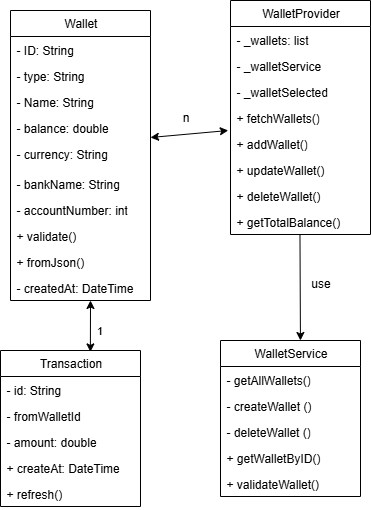

The diagram above was exported from draw.io. Its source (the exported page's mxGraphModel, read from the mxfile embedded in the PNG):
<mxGraphModel dx="213" dy="257" grid="1" gridSize="10" guides="1" tooltips="1" connect="1" arrows="1" fold="1" page="1" pageScale="1" pageWidth="850" pageHeight="1100" math="0" shadow="0">
  <root>
    <mxCell id="0" />
    <mxCell id="1" parent="0" />
    <mxCell id="uzsUaeWlNyiutuHHk3cn-1" value="Wallet" style="swimlane;fontStyle=0;childLayout=stackLayout;horizontal=1;startSize=26;fillColor=none;horizontalStack=0;resizeParent=1;resizeParentMax=0;resizeLast=0;collapsible=1;marginBottom=0;html=1;" vertex="1" parent="1">
      <mxGeometry x="390" y="120" width="140" height="290" as="geometry" />
    </mxCell>
    <mxCell id="uzsUaeWlNyiutuHHk3cn-2" value="- ID: String" style="text;strokeColor=none;fillColor=none;align=left;verticalAlign=top;spacingLeft=4;spacingRight=4;overflow=hidden;rotatable=0;points=[[0,0.5],[1,0.5]];portConstraint=eastwest;whiteSpace=wrap;html=1;" vertex="1" parent="uzsUaeWlNyiutuHHk3cn-1">
      <mxGeometry y="26" width="140" height="26" as="geometry" />
    </mxCell>
    <mxCell id="uzsUaeWlNyiutuHHk3cn-3" value="- type: String" style="text;strokeColor=none;fillColor=none;align=left;verticalAlign=top;spacingLeft=4;spacingRight=4;overflow=hidden;rotatable=0;points=[[0,0.5],[1,0.5]];portConstraint=eastwest;whiteSpace=wrap;html=1;" vertex="1" parent="uzsUaeWlNyiutuHHk3cn-1">
      <mxGeometry y="52" width="140" height="26" as="geometry" />
    </mxCell>
    <mxCell id="uzsUaeWlNyiutuHHk3cn-4" value="- Name: String" style="text;strokeColor=none;fillColor=none;align=left;verticalAlign=top;spacingLeft=4;spacingRight=4;overflow=hidden;rotatable=0;points=[[0,0.5],[1,0.5]];portConstraint=eastwest;whiteSpace=wrap;html=1;" vertex="1" parent="uzsUaeWlNyiutuHHk3cn-1">
      <mxGeometry y="78" width="140" height="26" as="geometry" />
    </mxCell>
    <mxCell id="uzsUaeWlNyiutuHHk3cn-5" value="- balance: double" style="text;strokeColor=none;fillColor=none;align=left;verticalAlign=top;spacingLeft=4;spacingRight=4;overflow=hidden;rotatable=0;points=[[0,0.5],[1,0.5]];portConstraint=eastwest;whiteSpace=wrap;html=1;" vertex="1" parent="uzsUaeWlNyiutuHHk3cn-1">
      <mxGeometry y="104" width="140" height="26" as="geometry" />
    </mxCell>
    <mxCell id="uzsUaeWlNyiutuHHk3cn-6" value="- currency: String" style="text;strokeColor=none;fillColor=none;align=left;verticalAlign=top;spacingLeft=4;spacingRight=4;overflow=hidden;rotatable=0;points=[[0,0.5],[1,0.5]];portConstraint=eastwest;whiteSpace=wrap;html=1;" vertex="1" parent="uzsUaeWlNyiutuHHk3cn-1">
      <mxGeometry y="130" width="140" height="30" as="geometry" />
    </mxCell>
    <mxCell id="uzsUaeWlNyiutuHHk3cn-7" value="- bankName: String" style="text;strokeColor=none;fillColor=none;align=left;verticalAlign=top;spacingLeft=4;spacingRight=4;overflow=hidden;rotatable=0;points=[[0,0.5],[1,0.5]];portConstraint=eastwest;whiteSpace=wrap;html=1;" vertex="1" parent="uzsUaeWlNyiutuHHk3cn-1">
      <mxGeometry y="160" width="140" height="26" as="geometry" />
    </mxCell>
    <mxCell id="uzsUaeWlNyiutuHHk3cn-8" value="- accountNumber: int" style="text;strokeColor=none;fillColor=none;align=left;verticalAlign=top;spacingLeft=4;spacingRight=4;overflow=hidden;rotatable=0;points=[[0,0.5],[1,0.5]];portConstraint=eastwest;whiteSpace=wrap;html=1;" vertex="1" parent="uzsUaeWlNyiutuHHk3cn-1">
      <mxGeometry y="186" width="140" height="26" as="geometry" />
    </mxCell>
    <mxCell id="uzsUaeWlNyiutuHHk3cn-9" value="+ validate()" style="text;strokeColor=none;fillColor=none;align=left;verticalAlign=top;spacingLeft=4;spacingRight=4;overflow=hidden;rotatable=0;points=[[0,0.5],[1,0.5]];portConstraint=eastwest;whiteSpace=wrap;html=1;" vertex="1" parent="uzsUaeWlNyiutuHHk3cn-1">
      <mxGeometry y="212" width="140" height="26" as="geometry" />
    </mxCell>
    <mxCell id="uzsUaeWlNyiutuHHk3cn-10" value="+ fromJson()" style="text;strokeColor=none;fillColor=none;align=left;verticalAlign=top;spacingLeft=4;spacingRight=4;overflow=hidden;rotatable=0;points=[[0,0.5],[1,0.5]];portConstraint=eastwest;whiteSpace=wrap;html=1;" vertex="1" parent="uzsUaeWlNyiutuHHk3cn-1">
      <mxGeometry y="238" width="140" height="26" as="geometry" />
    </mxCell>
    <mxCell id="uzsUaeWlNyiutuHHk3cn-11" value="- createdAt: DateTime" style="text;strokeColor=none;fillColor=none;align=left;verticalAlign=top;spacingLeft=4;spacingRight=4;overflow=hidden;rotatable=0;points=[[0,0.5],[1,0.5]];portConstraint=eastwest;whiteSpace=wrap;html=1;" vertex="1" parent="uzsUaeWlNyiutuHHk3cn-1">
      <mxGeometry y="264" width="140" height="26" as="geometry" />
    </mxCell>
    <mxCell id="uzsUaeWlNyiutuHHk3cn-12" value="WalletProvider" style="swimlane;fontStyle=0;childLayout=stackLayout;horizontal=1;startSize=26;fillColor=none;horizontalStack=0;resizeParent=1;resizeParentMax=0;resizeLast=0;collapsible=1;marginBottom=0;html=1;" vertex="1" parent="1">
      <mxGeometry x="610" y="110" width="140" height="234" as="geometry" />
    </mxCell>
    <mxCell id="uzsUaeWlNyiutuHHk3cn-13" value="- _wallets: list" style="text;strokeColor=none;fillColor=none;align=left;verticalAlign=top;spacingLeft=4;spacingRight=4;overflow=hidden;rotatable=0;points=[[0,0.5],[1,0.5]];portConstraint=eastwest;whiteSpace=wrap;html=1;" vertex="1" parent="uzsUaeWlNyiutuHHk3cn-12">
      <mxGeometry y="26" width="140" height="26" as="geometry" />
    </mxCell>
    <mxCell id="uzsUaeWlNyiutuHHk3cn-14" value="- _walletService" style="text;strokeColor=none;fillColor=none;align=left;verticalAlign=top;spacingLeft=4;spacingRight=4;overflow=hidden;rotatable=0;points=[[0,0.5],[1,0.5]];portConstraint=eastwest;whiteSpace=wrap;html=1;" vertex="1" parent="uzsUaeWlNyiutuHHk3cn-12">
      <mxGeometry y="52" width="140" height="26" as="geometry" />
    </mxCell>
    <mxCell id="uzsUaeWlNyiutuHHk3cn-15" value="- _walletSelected" style="text;strokeColor=none;fillColor=none;align=left;verticalAlign=top;spacingLeft=4;spacingRight=4;overflow=hidden;rotatable=0;points=[[0,0.5],[1,0.5]];portConstraint=eastwest;whiteSpace=wrap;html=1;" vertex="1" parent="uzsUaeWlNyiutuHHk3cn-12">
      <mxGeometry y="78" width="140" height="26" as="geometry" />
    </mxCell>
    <mxCell id="uzsUaeWlNyiutuHHk3cn-16" value="+ fetchWallets()" style="text;strokeColor=none;fillColor=none;align=left;verticalAlign=top;spacingLeft=4;spacingRight=4;overflow=hidden;rotatable=0;points=[[0,0.5],[1,0.5]];portConstraint=eastwest;whiteSpace=wrap;html=1;" vertex="1" parent="uzsUaeWlNyiutuHHk3cn-12">
      <mxGeometry y="104" width="140" height="26" as="geometry" />
    </mxCell>
    <mxCell id="uzsUaeWlNyiutuHHk3cn-17" value="+ addWallet()" style="text;strokeColor=none;fillColor=none;align=left;verticalAlign=top;spacingLeft=4;spacingRight=4;overflow=hidden;rotatable=0;points=[[0,0.5],[1,0.5]];portConstraint=eastwest;whiteSpace=wrap;html=1;" vertex="1" parent="uzsUaeWlNyiutuHHk3cn-12">
      <mxGeometry y="130" width="140" height="26" as="geometry" />
    </mxCell>
    <mxCell id="uzsUaeWlNyiutuHHk3cn-18" value="+ updateWallet()" style="text;strokeColor=none;fillColor=none;align=left;verticalAlign=top;spacingLeft=4;spacingRight=4;overflow=hidden;rotatable=0;points=[[0,0.5],[1,0.5]];portConstraint=eastwest;whiteSpace=wrap;html=1;" vertex="1" parent="uzsUaeWlNyiutuHHk3cn-12">
      <mxGeometry y="156" width="140" height="26" as="geometry" />
    </mxCell>
    <mxCell id="uzsUaeWlNyiutuHHk3cn-19" value="+ deleteWallet()" style="text;strokeColor=none;fillColor=none;align=left;verticalAlign=top;spacingLeft=4;spacingRight=4;overflow=hidden;rotatable=0;points=[[0,0.5],[1,0.5]];portConstraint=eastwest;whiteSpace=wrap;html=1;" vertex="1" parent="uzsUaeWlNyiutuHHk3cn-12">
      <mxGeometry y="182" width="140" height="26" as="geometry" />
    </mxCell>
    <mxCell id="uzsUaeWlNyiutuHHk3cn-20" value="+ getTotalBalance()" style="text;strokeColor=none;fillColor=none;align=left;verticalAlign=top;spacingLeft=4;spacingRight=4;overflow=hidden;rotatable=0;points=[[0,0.5],[1,0.5]];portConstraint=eastwest;whiteSpace=wrap;html=1;" vertex="1" parent="uzsUaeWlNyiutuHHk3cn-12">
      <mxGeometry y="208" width="140" height="26" as="geometry" />
    </mxCell>
    <mxCell id="uzsUaeWlNyiutuHHk3cn-21" value="Transaction" style="swimlane;fontStyle=0;childLayout=stackLayout;horizontal=1;startSize=26;fillColor=none;horizontalStack=0;resizeParent=1;resizeParentMax=0;resizeLast=0;collapsible=1;marginBottom=0;html=1;" vertex="1" parent="1">
      <mxGeometry x="380" y="460" width="140" height="156" as="geometry" />
    </mxCell>
    <mxCell id="uzsUaeWlNyiutuHHk3cn-22" value="- id: String" style="text;strokeColor=none;fillColor=none;align=left;verticalAlign=top;spacingLeft=4;spacingRight=4;overflow=hidden;rotatable=0;points=[[0,0.5],[1,0.5]];portConstraint=eastwest;whiteSpace=wrap;html=1;" vertex="1" parent="uzsUaeWlNyiutuHHk3cn-21">
      <mxGeometry y="26" width="140" height="26" as="geometry" />
    </mxCell>
    <mxCell id="uzsUaeWlNyiutuHHk3cn-23" value="- fromWalletId" style="text;strokeColor=none;fillColor=none;align=left;verticalAlign=top;spacingLeft=4;spacingRight=4;overflow=hidden;rotatable=0;points=[[0,0.5],[1,0.5]];portConstraint=eastwest;whiteSpace=wrap;html=1;" vertex="1" parent="uzsUaeWlNyiutuHHk3cn-21">
      <mxGeometry y="52" width="140" height="26" as="geometry" />
    </mxCell>
    <mxCell id="uzsUaeWlNyiutuHHk3cn-24" value="- amount: double" style="text;strokeColor=none;fillColor=none;align=left;verticalAlign=top;spacingLeft=4;spacingRight=4;overflow=hidden;rotatable=0;points=[[0,0.5],[1,0.5]];portConstraint=eastwest;whiteSpace=wrap;html=1;" vertex="1" parent="uzsUaeWlNyiutuHHk3cn-21">
      <mxGeometry y="78" width="140" height="26" as="geometry" />
    </mxCell>
    <mxCell id="uzsUaeWlNyiutuHHk3cn-25" value="+ createAt: DateTime" style="text;strokeColor=none;fillColor=none;align=left;verticalAlign=top;spacingLeft=4;spacingRight=4;overflow=hidden;rotatable=0;points=[[0,0.5],[1,0.5]];portConstraint=eastwest;whiteSpace=wrap;html=1;" vertex="1" parent="uzsUaeWlNyiutuHHk3cn-21">
      <mxGeometry y="104" width="140" height="26" as="geometry" />
    </mxCell>
    <mxCell id="uzsUaeWlNyiutuHHk3cn-26" value="+ refresh()" style="text;strokeColor=none;fillColor=none;align=left;verticalAlign=top;spacingLeft=4;spacingRight=4;overflow=hidden;rotatable=0;points=[[0,0.5],[1,0.5]];portConstraint=eastwest;whiteSpace=wrap;html=1;" vertex="1" parent="uzsUaeWlNyiutuHHk3cn-21">
      <mxGeometry y="130" width="140" height="26" as="geometry" />
    </mxCell>
    <mxCell id="uzsUaeWlNyiutuHHk3cn-27" value="WalletService" style="swimlane;fontStyle=0;childLayout=stackLayout;horizontal=1;startSize=26;fillColor=none;horizontalStack=0;resizeParent=1;resizeParentMax=0;resizeLast=0;collapsible=1;marginBottom=0;html=1;" vertex="1" parent="1">
      <mxGeometry x="600" y="450" width="140" height="156" as="geometry" />
    </mxCell>
    <mxCell id="uzsUaeWlNyiutuHHk3cn-28" value="- getAllWallets()" style="text;strokeColor=none;fillColor=none;align=left;verticalAlign=top;spacingLeft=4;spacingRight=4;overflow=hidden;rotatable=0;points=[[0,0.5],[1,0.5]];portConstraint=eastwest;whiteSpace=wrap;html=1;" vertex="1" parent="uzsUaeWlNyiutuHHk3cn-27">
      <mxGeometry y="26" width="140" height="26" as="geometry" />
    </mxCell>
    <mxCell id="uzsUaeWlNyiutuHHk3cn-29" value="- createWallet ()" style="text;strokeColor=none;fillColor=none;align=left;verticalAlign=top;spacingLeft=4;spacingRight=4;overflow=hidden;rotatable=0;points=[[0,0.5],[1,0.5]];portConstraint=eastwest;whiteSpace=wrap;html=1;" vertex="1" parent="uzsUaeWlNyiutuHHk3cn-27">
      <mxGeometry y="52" width="140" height="26" as="geometry" />
    </mxCell>
    <mxCell id="uzsUaeWlNyiutuHHk3cn-30" value="- deleteWallet ()" style="text;strokeColor=none;fillColor=none;align=left;verticalAlign=top;spacingLeft=4;spacingRight=4;overflow=hidden;rotatable=0;points=[[0,0.5],[1,0.5]];portConstraint=eastwest;whiteSpace=wrap;html=1;" vertex="1" parent="uzsUaeWlNyiutuHHk3cn-27">
      <mxGeometry y="78" width="140" height="26" as="geometry" />
    </mxCell>
    <mxCell id="uzsUaeWlNyiutuHHk3cn-31" value="+ getWalletByID()" style="text;strokeColor=none;fillColor=none;align=left;verticalAlign=top;spacingLeft=4;spacingRight=4;overflow=hidden;rotatable=0;points=[[0,0.5],[1,0.5]];portConstraint=eastwest;whiteSpace=wrap;html=1;" vertex="1" parent="uzsUaeWlNyiutuHHk3cn-27">
      <mxGeometry y="104" width="140" height="26" as="geometry" />
    </mxCell>
    <mxCell id="uzsUaeWlNyiutuHHk3cn-32" value="+ validateWallet()" style="text;strokeColor=none;fillColor=none;align=left;verticalAlign=top;spacingLeft=4;spacingRight=4;overflow=hidden;rotatable=0;points=[[0,0.5],[1,0.5]];portConstraint=eastwest;whiteSpace=wrap;html=1;" vertex="1" parent="uzsUaeWlNyiutuHHk3cn-27">
      <mxGeometry y="130" width="140" height="26" as="geometry" />
    </mxCell>
    <mxCell id="uzsUaeWlNyiutuHHk3cn-33" value="" style="endArrow=classic;startArrow=classic;html=1;rounded=0;entryX=-0.016;entryY=0.808;entryDx=0;entryDy=0;entryPerimeter=0;" edge="1" parent="1">
      <mxGeometry width="50" height="50" relative="1" as="geometry">
        <mxPoint x="530" y="246.99" as="sourcePoint" />
        <mxPoint x="607.76" y="239.99799999999993" as="targetPoint" />
      </mxGeometry>
    </mxCell>
    <mxCell id="uzsUaeWlNyiutuHHk3cn-34" value="" style="endArrow=classic;html=1;rounded=0;entryX=0.571;entryY=0;entryDx=0;entryDy=0;entryPerimeter=0;" edge="1" parent="1" target="uzsUaeWlNyiutuHHk3cn-27">
      <mxGeometry width="50" height="50" relative="1" as="geometry">
        <mxPoint x="679.47" y="344" as="sourcePoint" />
        <mxPoint x="679.47" y="444" as="targetPoint" />
      </mxGeometry>
    </mxCell>
    <mxCell id="uzsUaeWlNyiutuHHk3cn-35" value="use" style="text;html=1;align=center;verticalAlign=middle;resizable=0;points=[];autosize=1;strokeColor=none;fillColor=none;" vertex="1" parent="1">
      <mxGeometry x="680" y="378" width="40" height="30" as="geometry" />
    </mxCell>
    <mxCell id="uzsUaeWlNyiutuHHk3cn-36" value="" style="endArrow=classic;startArrow=classic;html=1;rounded=0;exitX=0.642;exitY=0.009;exitDx=0;exitDy=0;exitPerimeter=0;" edge="1" parent="1" source="uzsUaeWlNyiutuHHk3cn-21">
      <mxGeometry width="50" height="50" relative="1" as="geometry">
        <mxPoint x="420" y="460" as="sourcePoint" />
        <mxPoint x="470" y="410" as="targetPoint" />
      </mxGeometry>
    </mxCell>
    <mxCell id="uzsUaeWlNyiutuHHk3cn-37" value="1" style="edgeLabel;html=1;align=center;verticalAlign=middle;resizable=0;points=[];" vertex="1" connectable="0" parent="uzsUaeWlNyiutuHHk3cn-36">
      <mxGeometry x="-0.1397" y="-9" relative="1" as="geometry">
        <mxPoint as="offset" />
      </mxGeometry>
    </mxCell>
    <mxCell id="uzsUaeWlNyiutuHHk3cn-38" value="n" style="text;html=1;align=center;verticalAlign=middle;resizable=0;points=[];autosize=1;strokeColor=none;fillColor=none;" vertex="1" parent="1">
      <mxGeometry x="550" y="212" width="30" height="30" as="geometry" />
    </mxCell>
  </root>
</mxGraphModel>